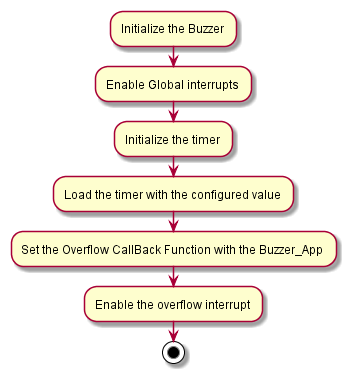

The diagram above was rendered by PlantUML. Its source (embedded in the PNG):
@startuml inline_umlgraph_1.png
:Initialize the Buzzer ;
:Enable Global interrupts ;
:Initialize the timer ;
:Load the timer with the configured value ;
:Set the Overflow CallBack Function with the Buzzer_App ;
:Enable the overflow interrupt ;
 stop
@enduml